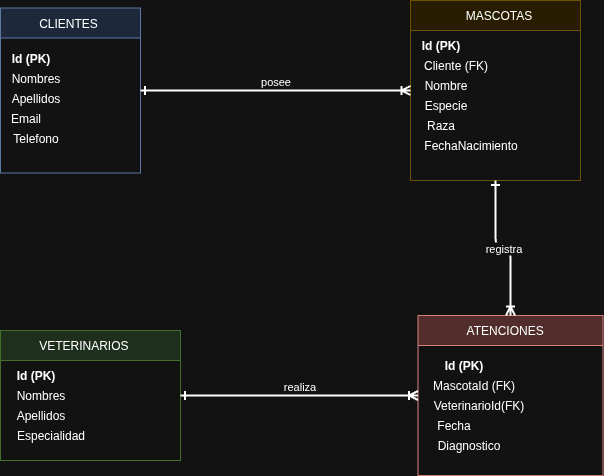

The diagram above was exported from draw.io. Its source (the exported page's mxGraphModel, read from the mxfile embedded in the PNG):
<mxGraphModel dx="1783" dy="949" grid="1" gridSize="10" guides="1" tooltips="1" connect="1" arrows="1" fold="1" page="1" pageScale="1" pageWidth="827" pageHeight="1169" math="0" shadow="0">
  <root>
    <mxCell id="0" />
    <mxCell id="1" parent="0" />
    <mxCell id="_UZiEmRY_XyXPWuMTRMQ-702" value="&lt;font style=&quot;vertical-align: inherit;&quot; dir=&quot;auto&quot;&gt;&lt;font style=&quot;vertical-align: inherit;&quot; dir=&quot;auto&quot;&gt;&amp;nbsp; &amp;nbsp; &amp;nbsp; &amp;nbsp; &amp;nbsp; &amp;nbsp;CLIENTES&lt;/font&gt;&lt;/font&gt;" style="swimlane;startSize=30;fontSize=12;html=1;align=left;fontStyle=0;fillColor=#dae8fc;strokeColor=#6c8ebf;" vertex="1" parent="1">
      <mxGeometry x="40" y="87.5" width="140" height="165" as="geometry">
        <mxRectangle x="40" y="87.5" width="100" height="30" as="alternateBounds" />
      </mxGeometry>
    </mxCell>
    <mxCell id="_UZiEmRY_XyXPWuMTRMQ-712" value="&lt;font style=&quot;vertical-align: inherit;&quot; dir=&quot;auto&quot;&gt;&lt;font style=&quot;vertical-align: inherit;&quot; dir=&quot;auto&quot;&gt;&lt;font style=&quot;vertical-align: inherit;&quot; dir=&quot;auto&quot;&gt;&lt;font style=&quot;vertical-align: inherit;&quot; dir=&quot;auto&quot;&gt;&lt;b&gt;Id (PK)&lt;/b&gt;&lt;/font&gt;&lt;/font&gt;&lt;/font&gt;&lt;/font&gt;" style="text;html=1;align=center;verticalAlign=middle;resizable=0;points=[];autosize=1;strokeColor=none;fillColor=none;" vertex="1" parent="_UZiEmRY_XyXPWuMTRMQ-702">
      <mxGeometry y="35" width="60" height="30" as="geometry" />
    </mxCell>
    <mxCell id="_UZiEmRY_XyXPWuMTRMQ-713" value="&lt;font style=&quot;vertical-align: inherit;&quot; dir=&quot;auto&quot;&gt;&lt;font style=&quot;vertical-align: inherit;&quot; dir=&quot;auto&quot;&gt;Nombres&lt;/font&gt;&lt;/font&gt;" style="text;html=1;align=center;verticalAlign=middle;resizable=0;points=[];autosize=1;strokeColor=none;fillColor=none;" vertex="1" parent="_UZiEmRY_XyXPWuMTRMQ-702">
      <mxGeometry y="55" width="70" height="30" as="geometry" />
    </mxCell>
    <mxCell id="_UZiEmRY_XyXPWuMTRMQ-715" value="&lt;font style=&quot;vertical-align: inherit;&quot; dir=&quot;auto&quot;&gt;&lt;font style=&quot;vertical-align: inherit;&quot; dir=&quot;auto&quot;&gt;&lt;font style=&quot;vertical-align: inherit;&quot; dir=&quot;auto&quot;&gt;&lt;font style=&quot;vertical-align: inherit;&quot; dir=&quot;auto&quot;&gt;Apellidos&lt;/font&gt;&lt;/font&gt;&lt;/font&gt;&lt;/font&gt;" style="text;html=1;align=center;verticalAlign=middle;resizable=0;points=[];autosize=1;strokeColor=none;fillColor=none;" vertex="1" parent="_UZiEmRY_XyXPWuMTRMQ-702">
      <mxGeometry y="75" width="70" height="30" as="geometry" />
    </mxCell>
    <mxCell id="_UZiEmRY_XyXPWuMTRMQ-714" value="&lt;font style=&quot;vertical-align: inherit;&quot; dir=&quot;auto&quot;&gt;&lt;font style=&quot;vertical-align: inherit;&quot; dir=&quot;auto&quot;&gt;&lt;font style=&quot;vertical-align: inherit;&quot; dir=&quot;auto&quot;&gt;&lt;font style=&quot;vertical-align: inherit;&quot; dir=&quot;auto&quot;&gt;Email&lt;/font&gt;&lt;/font&gt;&lt;/font&gt;&lt;/font&gt;" style="text;html=1;align=center;verticalAlign=middle;resizable=0;points=[];autosize=1;strokeColor=none;fillColor=none;" vertex="1" parent="_UZiEmRY_XyXPWuMTRMQ-702">
      <mxGeometry y="95" width="50" height="30" as="geometry" />
    </mxCell>
    <mxCell id="_UZiEmRY_XyXPWuMTRMQ-716" value="&lt;font style=&quot;vertical-align: inherit;&quot; dir=&quot;auto&quot;&gt;&lt;font style=&quot;vertical-align: inherit;&quot; dir=&quot;auto&quot;&gt;&lt;font style=&quot;vertical-align: inherit;&quot; dir=&quot;auto&quot;&gt;&lt;font style=&quot;vertical-align: inherit;&quot; dir=&quot;auto&quot;&gt;Telefono&lt;/font&gt;&lt;/font&gt;&lt;/font&gt;&lt;/font&gt;" style="text;html=1;align=center;verticalAlign=middle;resizable=0;points=[];autosize=1;strokeColor=none;fillColor=none;" vertex="1" parent="_UZiEmRY_XyXPWuMTRMQ-702">
      <mxGeometry y="115" width="70" height="30" as="geometry" />
    </mxCell>
    <mxCell id="_UZiEmRY_XyXPWuMTRMQ-703" value="&amp;nbsp; &amp;nbsp; &amp;nbsp; &amp;nbsp; &amp;nbsp; &amp;nbsp; &amp;nbsp; &amp;nbsp; MASCOTAS" style="swimlane;startSize=30;fontSize=12;html=1;align=left;fontStyle=0;fillColor=#fff2cc;strokeColor=#d6b658;" vertex="1" parent="1">
      <mxGeometry x="450" y="80" width="170" height="180" as="geometry" />
    </mxCell>
    <mxCell id="_UZiEmRY_XyXPWuMTRMQ-719" value="Cliente (FK)" style="text;html=1;align=center;verticalAlign=middle;resizable=0;points=[];autosize=1;strokeColor=none;fillColor=none;" vertex="1" parent="_UZiEmRY_XyXPWuMTRMQ-703">
      <mxGeometry y="50" width="90" height="30" as="geometry" />
    </mxCell>
    <mxCell id="_UZiEmRY_XyXPWuMTRMQ-720" value="Nombre" style="text;html=1;align=center;verticalAlign=middle;resizable=0;points=[];autosize=1;strokeColor=none;fillColor=none;" vertex="1" parent="_UZiEmRY_XyXPWuMTRMQ-703">
      <mxGeometry y="70" width="70" height="30" as="geometry" />
    </mxCell>
    <mxCell id="_UZiEmRY_XyXPWuMTRMQ-723" value="Especie" style="text;html=1;align=center;verticalAlign=middle;resizable=0;points=[];autosize=1;strokeColor=none;fillColor=none;" vertex="1" parent="_UZiEmRY_XyXPWuMTRMQ-703">
      <mxGeometry y="90" width="70" height="30" as="geometry" />
    </mxCell>
    <mxCell id="_UZiEmRY_XyXPWuMTRMQ-722" value="Raza" style="text;html=1;align=center;verticalAlign=middle;resizable=0;points=[];autosize=1;strokeColor=none;fillColor=none;" vertex="1" parent="_UZiEmRY_XyXPWuMTRMQ-703">
      <mxGeometry x="5" y="110" width="50" height="30" as="geometry" />
    </mxCell>
    <mxCell id="_UZiEmRY_XyXPWuMTRMQ-721" value="FechaNacimiento" style="text;html=1;align=center;verticalAlign=middle;resizable=0;points=[];autosize=1;strokeColor=none;fillColor=none;" vertex="1" parent="_UZiEmRY_XyXPWuMTRMQ-703">
      <mxGeometry y="130" width="120" height="30" as="geometry" />
    </mxCell>
    <mxCell id="_UZiEmRY_XyXPWuMTRMQ-718" value="&lt;b&gt;Id (PK)&lt;/b&gt;" style="text;html=1;align=center;verticalAlign=middle;resizable=0;points=[];autosize=1;strokeColor=none;fillColor=none;" vertex="1" parent="_UZiEmRY_XyXPWuMTRMQ-703">
      <mxGeometry y="30" width="60" height="30" as="geometry" />
    </mxCell>
    <mxCell id="_UZiEmRY_XyXPWuMTRMQ-704" value="&amp;nbsp; &amp;nbsp; &amp;nbsp; &amp;nbsp; &amp;nbsp; &amp;nbsp;VETERINARIOS" style="swimlane;startSize=30;fontSize=12;html=1;align=left;fontStyle=0;fillColor=#d5e8d4;strokeColor=#82b366;" vertex="1" parent="1">
      <mxGeometry x="40" y="410" width="180" height="130" as="geometry" />
    </mxCell>
    <mxCell id="_UZiEmRY_XyXPWuMTRMQ-725" value="&lt;font style=&quot;vertical-align: inherit;&quot; dir=&quot;auto&quot;&gt;&lt;font style=&quot;vertical-align: inherit;&quot; dir=&quot;auto&quot;&gt;&lt;font style=&quot;vertical-align: inherit;&quot; dir=&quot;auto&quot;&gt;&lt;font style=&quot;vertical-align: inherit;&quot; dir=&quot;auto&quot;&gt;&lt;b&gt;Id (PK)&lt;/b&gt;&lt;/font&gt;&lt;/font&gt;&lt;/font&gt;&lt;/font&gt;" style="text;html=1;align=center;verticalAlign=middle;resizable=0;points=[];autosize=1;strokeColor=none;fillColor=none;" vertex="1" parent="_UZiEmRY_XyXPWuMTRMQ-704">
      <mxGeometry x="5" y="30" width="60" height="30" as="geometry" />
    </mxCell>
    <mxCell id="_UZiEmRY_XyXPWuMTRMQ-727" value="&lt;font style=&quot;vertical-align: inherit;&quot; dir=&quot;auto&quot;&gt;&lt;font style=&quot;vertical-align: inherit;&quot; dir=&quot;auto&quot;&gt;&lt;font style=&quot;vertical-align: inherit;&quot; dir=&quot;auto&quot;&gt;&lt;font style=&quot;vertical-align: inherit;&quot; dir=&quot;auto&quot;&gt;Apellidos&lt;/font&gt;&lt;/font&gt;&lt;/font&gt;&lt;/font&gt;" style="text;html=1;align=center;verticalAlign=middle;resizable=0;points=[];autosize=1;strokeColor=none;fillColor=none;" vertex="1" parent="_UZiEmRY_XyXPWuMTRMQ-704">
      <mxGeometry x="5" y="70" width="70" height="30" as="geometry" />
    </mxCell>
    <mxCell id="_UZiEmRY_XyXPWuMTRMQ-726" value="&lt;font style=&quot;vertical-align: inherit;&quot; dir=&quot;auto&quot;&gt;&lt;font style=&quot;vertical-align: inherit;&quot; dir=&quot;auto&quot;&gt;Nombres&lt;/font&gt;&lt;/font&gt;" style="text;html=1;align=center;verticalAlign=middle;resizable=0;points=[];autosize=1;strokeColor=none;fillColor=none;" vertex="1" parent="_UZiEmRY_XyXPWuMTRMQ-704">
      <mxGeometry x="5" y="50" width="70" height="30" as="geometry" />
    </mxCell>
    <mxCell id="_UZiEmRY_XyXPWuMTRMQ-728" value="&lt;font style=&quot;vertical-align: inherit;&quot; dir=&quot;auto&quot;&gt;&lt;font style=&quot;vertical-align: inherit;&quot; dir=&quot;auto&quot;&gt;&lt;font style=&quot;vertical-align: inherit;&quot; dir=&quot;auto&quot;&gt;&lt;font style=&quot;vertical-align: inherit;&quot; dir=&quot;auto&quot;&gt;Especialidad&lt;/font&gt;&lt;/font&gt;&lt;/font&gt;&lt;/font&gt;" style="text;html=1;align=center;verticalAlign=middle;resizable=0;points=[];autosize=1;strokeColor=none;fillColor=none;" vertex="1" parent="_UZiEmRY_XyXPWuMTRMQ-704">
      <mxGeometry x="5" y="90" width="90" height="30" as="geometry" />
    </mxCell>
    <mxCell id="_UZiEmRY_XyXPWuMTRMQ-705" value="&amp;nbsp; &amp;nbsp; &amp;nbsp; &amp;nbsp; &amp;nbsp; &amp;nbsp; &amp;nbsp; ATENCIONES" style="swimlane;startSize=30;fontSize=12;html=1;align=left;fontStyle=0;fillColor=#f8cecc;strokeColor=#b85450;" vertex="1" parent="1">
      <mxGeometry x="457.5" y="395" width="185" height="160" as="geometry" />
    </mxCell>
    <mxCell id="_UZiEmRY_XyXPWuMTRMQ-730" value="&lt;b&gt;Id (PK)&lt;/b&gt;" style="text;html=1;align=center;verticalAlign=middle;resizable=0;points=[];autosize=1;strokeColor=none;fillColor=none;" vertex="1" parent="_UZiEmRY_XyXPWuMTRMQ-705">
      <mxGeometry x="15" y="35" width="60" height="30" as="geometry" />
    </mxCell>
    <mxCell id="_UZiEmRY_XyXPWuMTRMQ-732" value="VeterinarioId(FK)" style="text;html=1;align=center;verticalAlign=middle;resizable=0;points=[];autosize=1;strokeColor=none;fillColor=none;" vertex="1" parent="_UZiEmRY_XyXPWuMTRMQ-705">
      <mxGeometry x="5" y="75" width="110" height="30" as="geometry" />
    </mxCell>
    <mxCell id="_UZiEmRY_XyXPWuMTRMQ-731" value="MascotaId (FK)" style="text;html=1;align=center;verticalAlign=middle;resizable=0;points=[];autosize=1;strokeColor=none;fillColor=none;" vertex="1" parent="_UZiEmRY_XyXPWuMTRMQ-705">
      <mxGeometry y="55" width="110" height="30" as="geometry" />
    </mxCell>
    <mxCell id="_UZiEmRY_XyXPWuMTRMQ-734" value="Fecha" style="text;html=1;align=center;verticalAlign=middle;resizable=0;points=[];autosize=1;strokeColor=none;fillColor=none;" vertex="1" parent="_UZiEmRY_XyXPWuMTRMQ-705">
      <mxGeometry x="5" y="95" width="60" height="30" as="geometry" />
    </mxCell>
    <mxCell id="_UZiEmRY_XyXPWuMTRMQ-733" value="Diagnostico" style="text;html=1;align=center;verticalAlign=middle;resizable=0;points=[];autosize=1;strokeColor=none;fillColor=none;" vertex="1" parent="_UZiEmRY_XyXPWuMTRMQ-705">
      <mxGeometry x="5" y="115" width="90" height="30" as="geometry" />
    </mxCell>
    <mxCell id="_UZiEmRY_XyXPWuMTRMQ-706" value="posee" style="edgeStyle=orthogonalEdgeStyle;html=1;align=center;verticalAlign=bottom;startArrow=ERone;startFill=0;endArrow=ERoneToMany;endFill=0;strokeWidth=2;" edge="1" parent="1" source="_UZiEmRY_XyXPWuMTRMQ-702" target="_UZiEmRY_XyXPWuMTRMQ-703">
      <mxGeometry relative="1" as="geometry">
        <mxPoint x="230" y="175" as="sourcePoint" />
        <mxPoint x="320" y="175" as="targetPoint" />
      </mxGeometry>
    </mxCell>
    <mxCell id="_UZiEmRY_XyXPWuMTRMQ-707" value="registra" style="edgeStyle=orthogonalEdgeStyle;html=1;align=center;verticalAlign=middle;startArrow=ERone;startFill=0;endArrow=ERoneToMany;endFill=0;exitX=0.5;exitY=1;exitDx=0;exitDy=0;entryX=0.5;entryY=0;entryDx=0;entryDy=0;strokeWidth=2;" edge="1" parent="1" source="_UZiEmRY_XyXPWuMTRMQ-703" target="_UZiEmRY_XyXPWuMTRMQ-705">
      <mxGeometry relative="1" as="geometry">
        <mxPoint x="420" y="280" as="sourcePoint" />
        <mxPoint x="445" y="350" as="targetPoint" />
      </mxGeometry>
    </mxCell>
    <mxCell id="_UZiEmRY_XyXPWuMTRMQ-708" value="realiza" style="edgeStyle=orthogonalEdgeStyle;html=1;align=center;verticalAlign=bottom;startArrow=ERone;startFill=0;endArrow=ERoneToMany;endFill=0;strokeWidth=2;" edge="1" parent="1" source="_UZiEmRY_XyXPWuMTRMQ-704" target="_UZiEmRY_XyXPWuMTRMQ-705">
      <mxGeometry relative="1" as="geometry">
        <mxPoint x="230" y="415" as="sourcePoint" />
        <mxPoint x="320" y="415" as="targetPoint" />
      </mxGeometry>
    </mxCell>
  </root>
</mxGraphModel>